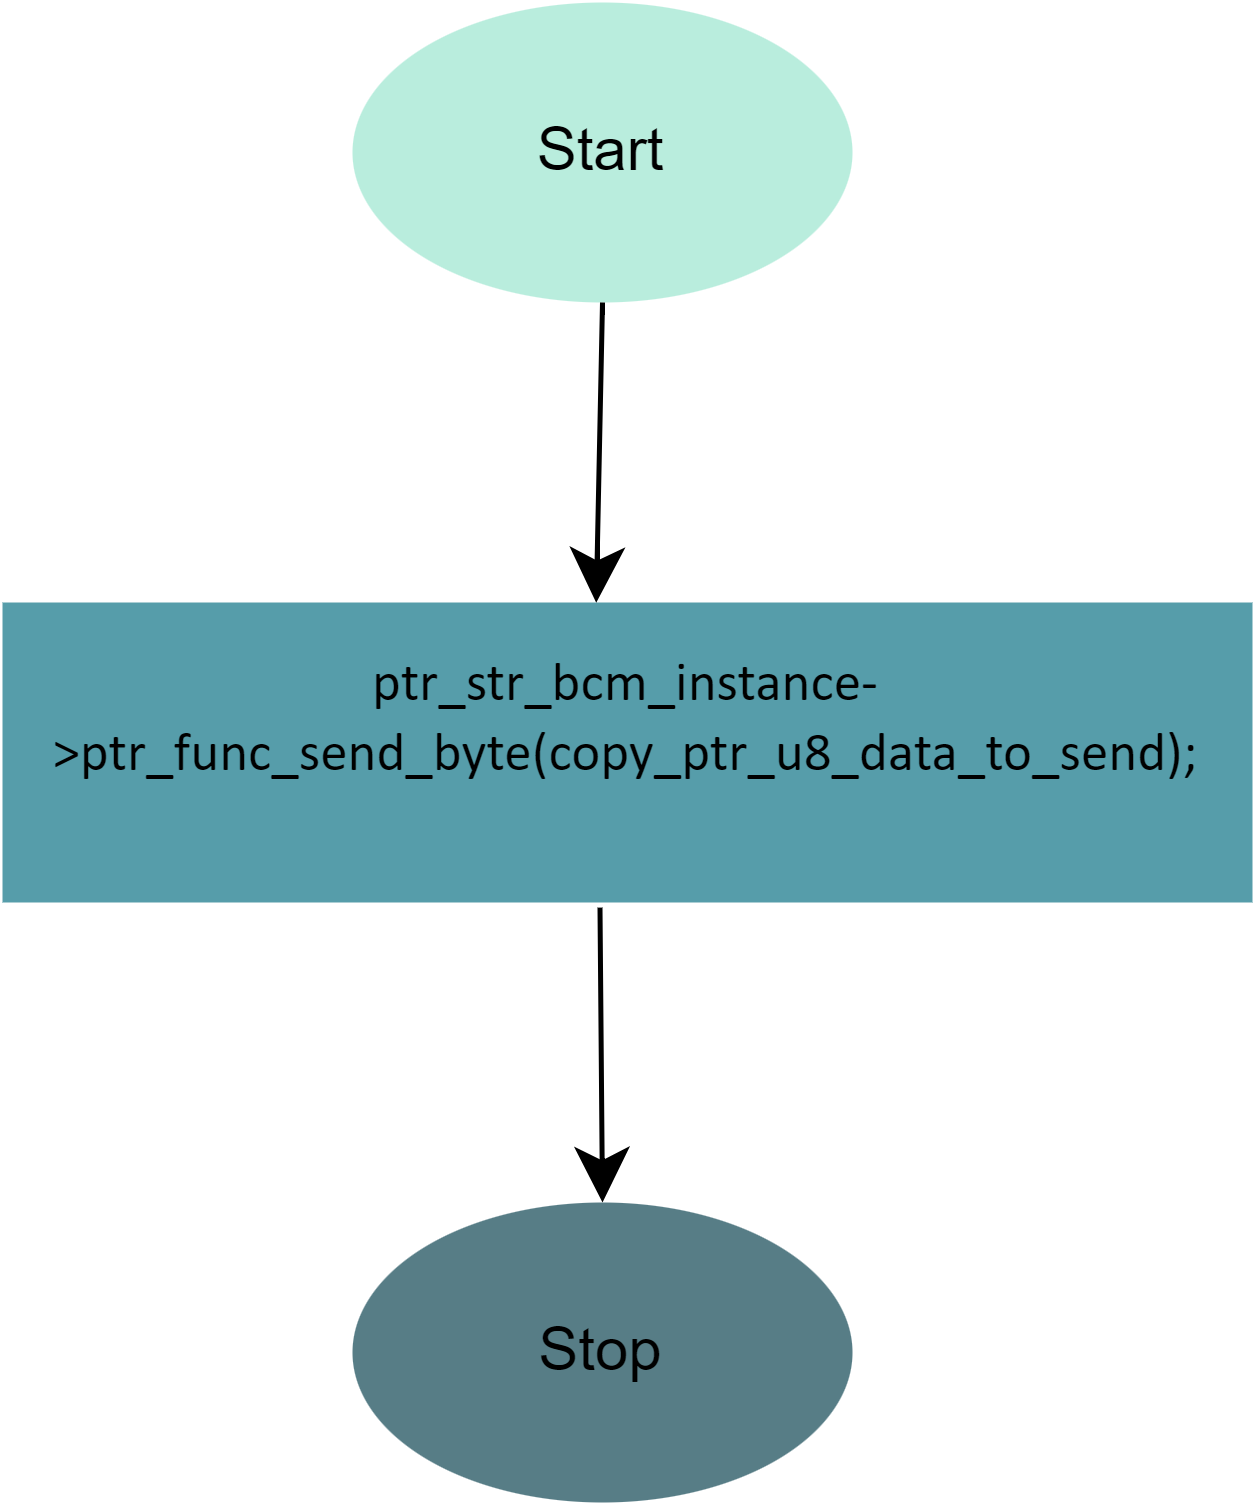

The diagram above was exported from draw.io. Its source (the exported page's mxGraphModel, read from the mxfile embedded in the PNG):
<mxGraphModel dx="386" dy="454" grid="1" gridSize="10" guides="1" tooltips="1" connect="1" arrows="1" fold="1" page="1" pageScale="1" pageWidth="1169" pageHeight="827" math="0" shadow="0">
  <root>
    <mxCell id="0" />
    <mxCell id="1" parent="0" />
    <mxCell id="0vBLIQQ1zItMdROr1xru-1" value="Start" style="ellipse;whiteSpace=wrap;html=1;rounded=1;labelBackgroundColor=none;strokeColor=none;fillColor=#b9eddd;" vertex="1" parent="1">
      <mxGeometry x="250" y="80" width="100" height="60" as="geometry" />
    </mxCell>
    <mxCell id="0vBLIQQ1zItMdROr1xru-2" value="&lt;div&gt;&lt;div&gt;&lt;font style=&quot;font-size: 11px;&quot; face=&quot;Calibri&quot;&gt;ptr_str_bcm_instance-&amp;gt;ptr_func_send_byte(copy_ptr_u8_data_to_send);&lt;/font&gt;&lt;/div&gt;&lt;/div&gt;&lt;div&gt;&lt;br&gt;&lt;/div&gt;" style="rounded=0;whiteSpace=wrap;html=1;fillColor=#569daa;strokeColor=none;" vertex="1" parent="1">
      <mxGeometry x="180" y="200" width="250" height="60" as="geometry" />
    </mxCell>
    <mxCell id="0vBLIQQ1zItMdROr1xru-3" value="Stop" style="ellipse;whiteSpace=wrap;html=1;rounded=1;labelBackgroundColor=none;fillColor=#577d86;strokeColor=none;" vertex="1" parent="1">
      <mxGeometry x="250" y="320" width="100" height="60" as="geometry" />
    </mxCell>
    <mxCell id="0vBLIQQ1zItMdROr1xru-4" value="" style="endArrow=classic;html=1;rounded=0;fontSize=12;startSize=8;endSize=8;curved=1;exitX=0.5;exitY=1;exitDx=0;exitDy=0;entryX=0.475;entryY=0.001;entryDx=0;entryDy=0;entryPerimeter=0;" edge="1" parent="1" source="0vBLIQQ1zItMdROr1xru-1" target="0vBLIQQ1zItMdROr1xru-2">
      <mxGeometry width="50" height="50" relative="1" as="geometry">
        <mxPoint x="180" y="340" as="sourcePoint" />
        <mxPoint x="230" y="290" as="targetPoint" />
      </mxGeometry>
    </mxCell>
    <mxCell id="0vBLIQQ1zItMdROr1xru-5" value="" style="endArrow=classic;html=1;rounded=0;fontSize=12;startSize=8;endSize=8;curved=1;exitX=0.478;exitY=1.017;exitDx=0;exitDy=0;entryX=0.5;entryY=0;entryDx=0;entryDy=0;exitPerimeter=0;" edge="1" parent="1" source="0vBLIQQ1zItMdROr1xru-2" target="0vBLIQQ1zItMdROr1xru-3">
      <mxGeometry width="50" height="50" relative="1" as="geometry">
        <mxPoint x="180" y="340" as="sourcePoint" />
        <mxPoint x="230" y="290" as="targetPoint" />
      </mxGeometry>
    </mxCell>
  </root>
</mxGraphModel>